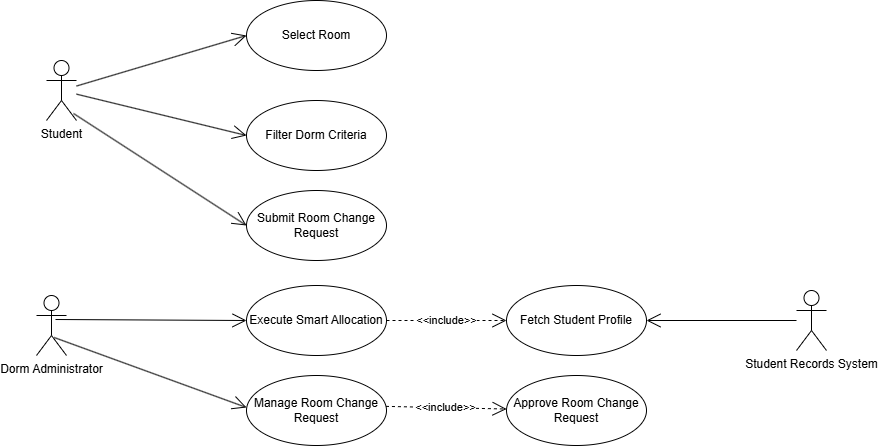

The diagram above was exported from draw.io. Its source (the exported page's mxGraphModel, read from the mxfile embedded in the PNG):
<mxGraphModel dx="1672" dy="1116" grid="1" gridSize="10" guides="1" tooltips="1" connect="1" arrows="1" fold="1" page="1" pageScale="1" pageWidth="827" pageHeight="1169" math="0" shadow="0">
  <root>
    <mxCell id="0" />
    <mxCell id="1" parent="0" />
    <mxCell id="ygFENApwqfebJn5LFNNU-151" value="Student" style="shape=umlActor;verticalLabelPosition=bottom;verticalAlign=top;html=1;" vertex="1" parent="1">
      <mxGeometry x="580" y="690" width="30" height="60" as="geometry" />
    </mxCell>
    <mxCell id="ygFENApwqfebJn5LFNNU-152" value="Select Room" style="ellipse;whiteSpace=wrap;html=1;" vertex="1" parent="1">
      <mxGeometry x="780" y="630" width="140" height="70" as="geometry" />
    </mxCell>
    <mxCell id="ygFENApwqfebJn5LFNNU-153" value="Dorm&amp;nbsp;&lt;span style=&quot;background-color: transparent; color: light-dark(rgb(0, 0, 0), rgb(255, 255, 255));&quot;&gt;Administrator&lt;/span&gt;" style="shape=umlActor;verticalLabelPosition=bottom;verticalAlign=top;html=1;" vertex="1" parent="1">
      <mxGeometry x="570" y="925" width="30" height="60" as="geometry" />
    </mxCell>
    <mxCell id="ygFENApwqfebJn5LFNNU-154" value="" style="endArrow=open;endFill=1;endSize=12;html=1;rounded=0;entryX=0;entryY=0.5;entryDx=0;entryDy=0;" edge="1" parent="1" source="ygFENApwqfebJn5LFNNU-151" target="ygFENApwqfebJn5LFNNU-152">
      <mxGeometry width="160" relative="1" as="geometry">
        <mxPoint x="850" y="820" as="sourcePoint" />
        <mxPoint x="1010" y="970" as="targetPoint" />
      </mxGeometry>
    </mxCell>
    <mxCell id="ygFENApwqfebJn5LFNNU-155" value="Filter Dorm Criteria" style="ellipse;whiteSpace=wrap;html=1;" vertex="1" parent="1">
      <mxGeometry x="780" y="730" width="140" height="70" as="geometry" />
    </mxCell>
    <mxCell id="ygFENApwqfebJn5LFNNU-156" value="Submit Room Change Request" style="ellipse;whiteSpace=wrap;html=1;" vertex="1" parent="1">
      <mxGeometry x="780" y="820" width="140" height="70" as="geometry" />
    </mxCell>
    <mxCell id="ygFENApwqfebJn5LFNNU-157" value="Approve Room Change Request" style="ellipse;whiteSpace=wrap;html=1;" vertex="1" parent="1">
      <mxGeometry x="1040" y="1005" width="140" height="70" as="geometry" />
    </mxCell>
    <mxCell id="ygFENApwqfebJn5LFNNU-158" value="Manage Room Change Request" style="ellipse;whiteSpace=wrap;html=1;" vertex="1" parent="1">
      <mxGeometry x="780" y="1005" width="140" height="70" as="geometry" />
    </mxCell>
    <mxCell id="ygFENApwqfebJn5LFNNU-159" value="" style="endArrow=open;endFill=1;endSize=12;html=1;rounded=0;entryX=0;entryY=0.5;entryDx=0;entryDy=0;" edge="1" parent="1" source="ygFENApwqfebJn5LFNNU-151" target="ygFENApwqfebJn5LFNNU-155">
      <mxGeometry width="160" relative="1" as="geometry">
        <mxPoint x="710" y="740" as="sourcePoint" />
        <mxPoint x="900" y="680" as="targetPoint" />
      </mxGeometry>
    </mxCell>
    <mxCell id="ygFENApwqfebJn5LFNNU-160" value="" style="endArrow=open;endFill=1;endSize=12;html=1;rounded=0;entryX=0;entryY=0.457;entryDx=0;entryDy=0;entryPerimeter=0;exitX=0.589;exitY=0.7;exitDx=0;exitDy=0;exitPerimeter=0;" edge="1" parent="1" source="ygFENApwqfebJn5LFNNU-153" target="ygFENApwqfebJn5LFNNU-158">
      <mxGeometry width="160" relative="1" as="geometry">
        <mxPoint x="610" y="970" as="sourcePoint" />
        <mxPoint x="820" y="952" as="targetPoint" />
      </mxGeometry>
    </mxCell>
    <mxCell id="ygFENApwqfebJn5LFNNU-161" value="" style="endArrow=open;endFill=1;endSize=12;html=1;rounded=0;entryX=0;entryY=0.5;entryDx=0;entryDy=0;exitX=0.9;exitY=0.883;exitDx=0;exitDy=0;exitPerimeter=0;" edge="1" parent="1" source="ygFENApwqfebJn5LFNNU-151" target="ygFENApwqfebJn5LFNNU-156">
      <mxGeometry width="160" relative="1" as="geometry">
        <mxPoint x="600" y="780" as="sourcePoint" />
        <mxPoint x="790" y="812" as="targetPoint" />
      </mxGeometry>
    </mxCell>
    <mxCell id="ygFENApwqfebJn5LFNNU-162" value="Student Records System" style="shape=umlActor;verticalLabelPosition=bottom;verticalAlign=top;html=1;" vertex="1" parent="1">
      <mxGeometry x="1330" y="920" width="30" height="60" as="geometry" />
    </mxCell>
    <mxCell id="ygFENApwqfebJn5LFNNU-163" value="Execute Smart Allocation" style="ellipse;whiteSpace=wrap;html=1;" vertex="1" parent="1">
      <mxGeometry x="780" y="915" width="140" height="70" as="geometry" />
    </mxCell>
    <mxCell id="ygFENApwqfebJn5LFNNU-164" value="" style="endArrow=open;endFill=1;endSize=12;html=1;rounded=0;entryX=0;entryY=0.5;entryDx=0;entryDy=0;exitX=0.633;exitY=0.4;exitDx=0;exitDy=0;exitPerimeter=0;" edge="1" parent="1" source="ygFENApwqfebJn5LFNNU-153" target="ygFENApwqfebJn5LFNNU-163">
      <mxGeometry width="160" relative="1" as="geometry">
        <mxPoint x="600" y="950" as="sourcePoint" />
        <mxPoint x="820" y="1046" as="targetPoint" />
      </mxGeometry>
    </mxCell>
    <mxCell id="ygFENApwqfebJn5LFNNU-165" value="Fetch Student Profile" style="ellipse;whiteSpace=wrap;html=1;" vertex="1" parent="1">
      <mxGeometry x="1040" y="915" width="140" height="70" as="geometry" />
    </mxCell>
    <mxCell id="ygFENApwqfebJn5LFNNU-166" value="" style="endArrow=open;endFill=1;endSize=12;html=1;rounded=0;entryX=1;entryY=0.5;entryDx=0;entryDy=0;" edge="1" parent="1" source="ygFENApwqfebJn5LFNNU-162" target="ygFENApwqfebJn5LFNNU-165">
      <mxGeometry width="160" relative="1" as="geometry">
        <mxPoint x="760" y="800" as="sourcePoint" />
        <mxPoint x="1295" y="1010" as="targetPoint" />
      </mxGeometry>
    </mxCell>
    <mxCell id="ygFENApwqfebJn5LFNNU-167" value="&amp;lt;&amp;lt;include&amp;gt;&amp;gt;" style="endArrow=open;endSize=12;dashed=1;html=1;rounded=0;exitX=1;exitY=0.5;exitDx=0;exitDy=0;entryX=0;entryY=0.5;entryDx=0;entryDy=0;" edge="1" parent="1" source="ygFENApwqfebJn5LFNNU-163" target="ygFENApwqfebJn5LFNNU-165">
      <mxGeometry width="160" relative="1" as="geometry">
        <mxPoint x="940" y="910" as="sourcePoint" />
        <mxPoint x="1100" y="910" as="targetPoint" />
        <mxPoint as="offset" />
      </mxGeometry>
    </mxCell>
    <mxCell id="ygFENApwqfebJn5LFNNU-168" value="&amp;lt;&amp;lt;include&amp;gt;&amp;gt;" style="endArrow=open;endSize=12;dashed=1;html=1;rounded=0;exitX=0.996;exitY=0.441;exitDx=0;exitDy=0;exitPerimeter=0;" edge="1" parent="1" source="ygFENApwqfebJn5LFNNU-158" target="ygFENApwqfebJn5LFNNU-157">
      <mxGeometry width="160" relative="1" as="geometry">
        <mxPoint x="1000" y="970" as="sourcePoint" />
        <mxPoint x="1120" y="970" as="targetPoint" />
        <mxPoint as="offset" />
      </mxGeometry>
    </mxCell>
  </root>
</mxGraphModel>